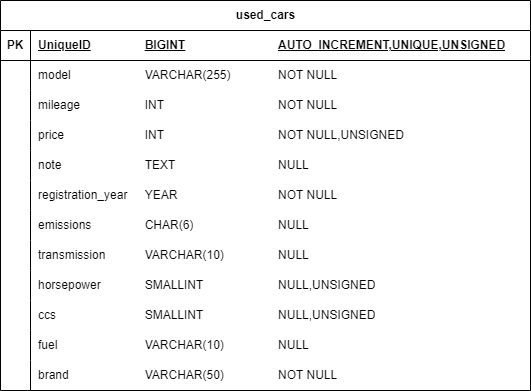

The diagram above was exported from draw.io. Its source (the exported page's mxGraphModel, read from the mxfile embedded in the PNG):
<mxGraphModel dx="732" dy="718" grid="1" gridSize="10" guides="1" tooltips="1" connect="1" arrows="1" fold="1" page="1" pageScale="1" pageWidth="413" pageHeight="291" math="0" shadow="0">
  <root>
    <mxCell id="0" />
    <mxCell id="1" parent="0" />
    <mxCell id="-gJmLEgYRcpbl08f1sFJ-1" value="used_cars" style="shape=table;startSize=30;container=1;collapsible=1;childLayout=tableLayout;fixedRows=1;rowLines=0;fontStyle=1;align=center;resizeLast=1;html=1;" parent="1" vertex="1">
      <mxGeometry x="80" y="40" width="530" height="390" as="geometry" />
    </mxCell>
    <mxCell id="-gJmLEgYRcpbl08f1sFJ-2" value="" style="shape=tableRow;horizontal=0;startSize=0;swimlaneHead=0;swimlaneBody=0;fillColor=none;collapsible=0;dropTarget=0;points=[[0,0.5],[1,0.5]];portConstraint=eastwest;top=0;left=0;right=0;bottom=1;" parent="-gJmLEgYRcpbl08f1sFJ-1" vertex="1">
      <mxGeometry y="30" width="530" height="30" as="geometry" />
    </mxCell>
    <mxCell id="-gJmLEgYRcpbl08f1sFJ-3" value="PK" style="shape=partialRectangle;connectable=0;fillColor=none;top=0;left=0;bottom=0;right=0;fontStyle=1;overflow=hidden;whiteSpace=wrap;html=1;" parent="-gJmLEgYRcpbl08f1sFJ-2" vertex="1">
      <mxGeometry width="30" height="30" as="geometry">
        <mxRectangle width="30" height="30" as="alternateBounds" />
      </mxGeometry>
    </mxCell>
    <mxCell id="-gJmLEgYRcpbl08f1sFJ-4" value="UniqueID&lt;span style=&quot;white-space: pre;&quot;&gt;&#09;&lt;span style=&quot;white-space: pre;&quot;&gt;&#09;&lt;/span&gt;&lt;/span&gt;BIGINT&lt;span style=&quot;white-space: pre;&quot;&gt;&#09;&lt;/span&gt;&lt;span style=&quot;white-space: pre;&quot;&gt;&#09;&lt;span style=&quot;white-space: pre;&quot;&gt;&#09;&lt;/span&gt;&lt;span style=&quot;white-space: pre;&quot;&gt;&#09;&lt;/span&gt;&lt;/span&gt;AUTO_INCREMENT,UNIQUE,UNSIGNED" style="shape=partialRectangle;connectable=0;fillColor=none;top=0;left=0;bottom=0;right=0;align=left;spacingLeft=6;fontStyle=5;overflow=hidden;whiteSpace=wrap;html=1;" parent="-gJmLEgYRcpbl08f1sFJ-2" vertex="1">
      <mxGeometry x="30" width="500" height="30" as="geometry">
        <mxRectangle width="500" height="30" as="alternateBounds" />
      </mxGeometry>
    </mxCell>
    <mxCell id="-gJmLEgYRcpbl08f1sFJ-5" value="" style="shape=tableRow;horizontal=0;startSize=0;swimlaneHead=0;swimlaneBody=0;fillColor=none;collapsible=0;dropTarget=0;points=[[0,0.5],[1,0.5]];portConstraint=eastwest;top=0;left=0;right=0;bottom=0;" parent="-gJmLEgYRcpbl08f1sFJ-1" vertex="1">
      <mxGeometry y="60" width="530" height="30" as="geometry" />
    </mxCell>
    <mxCell id="-gJmLEgYRcpbl08f1sFJ-6" value="" style="shape=partialRectangle;connectable=0;fillColor=none;top=0;left=0;bottom=0;right=0;editable=1;overflow=hidden;whiteSpace=wrap;html=1;" parent="-gJmLEgYRcpbl08f1sFJ-5" vertex="1">
      <mxGeometry width="30" height="30" as="geometry">
        <mxRectangle width="30" height="30" as="alternateBounds" />
      </mxGeometry>
    </mxCell>
    <mxCell id="-gJmLEgYRcpbl08f1sFJ-7" value="model&lt;span style=&quot;white-space: pre;&quot;&gt;&#09;&lt;/span&gt;&lt;span style=&quot;white-space: pre;&quot;&gt;&#09;&lt;span style=&quot;white-space: pre;&quot;&gt;&#09;&lt;/span&gt;&lt;/span&gt;VARCHAR(255)&lt;span style=&quot;white-space: pre;&quot;&gt;&#09;&lt;/span&gt;&lt;span style=&quot;white-space: pre;&quot;&gt;&#09;&lt;/span&gt;NOT NULL" style="shape=partialRectangle;connectable=0;fillColor=none;top=0;left=0;bottom=0;right=0;align=left;spacingLeft=6;overflow=hidden;whiteSpace=wrap;html=1;" parent="-gJmLEgYRcpbl08f1sFJ-5" vertex="1">
      <mxGeometry x="30" width="500" height="30" as="geometry">
        <mxRectangle width="500" height="30" as="alternateBounds" />
      </mxGeometry>
    </mxCell>
    <mxCell id="-gJmLEgYRcpbl08f1sFJ-8" value="" style="shape=tableRow;horizontal=0;startSize=0;swimlaneHead=0;swimlaneBody=0;fillColor=none;collapsible=0;dropTarget=0;points=[[0,0.5],[1,0.5]];portConstraint=eastwest;top=0;left=0;right=0;bottom=0;" parent="-gJmLEgYRcpbl08f1sFJ-1" vertex="1">
      <mxGeometry y="90" width="530" height="30" as="geometry" />
    </mxCell>
    <mxCell id="-gJmLEgYRcpbl08f1sFJ-9" value="" style="shape=partialRectangle;connectable=0;fillColor=none;top=0;left=0;bottom=0;right=0;editable=1;overflow=hidden;whiteSpace=wrap;html=1;" parent="-gJmLEgYRcpbl08f1sFJ-8" vertex="1">
      <mxGeometry width="30" height="30" as="geometry">
        <mxRectangle width="30" height="30" as="alternateBounds" />
      </mxGeometry>
    </mxCell>
    <mxCell id="-gJmLEgYRcpbl08f1sFJ-10" value="mileage&lt;span style=&quot;white-space: pre;&quot;&gt;&#09;&lt;/span&gt;&lt;span style=&quot;white-space: pre;&quot;&gt;&#09;&lt;span style=&quot;white-space: pre;&quot;&gt;&#09;&lt;/span&gt;&lt;/span&gt;INT&lt;span style=&quot;white-space: pre;&quot;&gt;&#09;&lt;/span&gt;&lt;span style=&quot;white-space: pre;&quot;&gt;&#09;&lt;/span&gt;&lt;span style=&quot;white-space: pre;&quot;&gt;&#09;&lt;/span&gt;&lt;span style=&quot;white-space: pre;&quot;&gt;&#09;&lt;/span&gt;&lt;span style=&quot;white-space: pre;&quot;&gt;&#09;&lt;/span&gt;NOT NULL" style="shape=partialRectangle;connectable=0;fillColor=none;top=0;left=0;bottom=0;right=0;align=left;spacingLeft=6;overflow=hidden;whiteSpace=wrap;html=1;" parent="-gJmLEgYRcpbl08f1sFJ-8" vertex="1">
      <mxGeometry x="30" width="500" height="30" as="geometry">
        <mxRectangle width="500" height="30" as="alternateBounds" />
      </mxGeometry>
    </mxCell>
    <mxCell id="-gJmLEgYRcpbl08f1sFJ-11" value="" style="shape=tableRow;horizontal=0;startSize=0;swimlaneHead=0;swimlaneBody=0;fillColor=none;collapsible=0;dropTarget=0;points=[[0,0.5],[1,0.5]];portConstraint=eastwest;top=0;left=0;right=0;bottom=0;" parent="-gJmLEgYRcpbl08f1sFJ-1" vertex="1">
      <mxGeometry y="120" width="530" height="30" as="geometry" />
    </mxCell>
    <mxCell id="-gJmLEgYRcpbl08f1sFJ-12" value="" style="shape=partialRectangle;connectable=0;fillColor=none;top=0;left=0;bottom=0;right=0;editable=1;overflow=hidden;whiteSpace=wrap;html=1;" parent="-gJmLEgYRcpbl08f1sFJ-11" vertex="1">
      <mxGeometry width="30" height="30" as="geometry">
        <mxRectangle width="30" height="30" as="alternateBounds" />
      </mxGeometry>
    </mxCell>
    <mxCell id="-gJmLEgYRcpbl08f1sFJ-13" value="price&lt;span style=&quot;white-space: pre;&quot;&gt;&#09;&lt;/span&gt;&lt;span style=&quot;white-space: pre;&quot;&gt;&#09;&lt;span style=&quot;white-space: pre;&quot;&gt;&#09;&lt;/span&gt;&lt;/span&gt;INT&lt;span style=&quot;white-space: pre;&quot;&gt;&#09;&lt;/span&gt;&lt;span style=&quot;white-space: pre;&quot;&gt;&#09;&lt;/span&gt;&lt;span style=&quot;white-space: pre;&quot;&gt;&#09;&lt;/span&gt;&lt;span style=&quot;white-space: pre;&quot;&gt;&#09;&lt;/span&gt;&lt;span style=&quot;white-space: pre;&quot;&gt;&#09;&lt;/span&gt;NOT NULL,UNSIGNED" style="shape=partialRectangle;connectable=0;fillColor=none;top=0;left=0;bottom=0;right=0;align=left;spacingLeft=6;overflow=hidden;whiteSpace=wrap;html=1;" parent="-gJmLEgYRcpbl08f1sFJ-11" vertex="1">
      <mxGeometry x="30" width="500" height="30" as="geometry">
        <mxRectangle width="500" height="30" as="alternateBounds" />
      </mxGeometry>
    </mxCell>
    <mxCell id="-gJmLEgYRcpbl08f1sFJ-18" value="" style="shape=tableRow;horizontal=0;startSize=0;swimlaneHead=0;swimlaneBody=0;fillColor=none;collapsible=0;dropTarget=0;points=[[0,0.5],[1,0.5]];portConstraint=eastwest;top=0;left=0;right=0;bottom=0;" parent="-gJmLEgYRcpbl08f1sFJ-1" vertex="1">
      <mxGeometry y="150" width="530" height="30" as="geometry" />
    </mxCell>
    <mxCell id="-gJmLEgYRcpbl08f1sFJ-19" value="" style="shape=partialRectangle;connectable=0;fillColor=none;top=0;left=0;bottom=0;right=0;editable=1;overflow=hidden;whiteSpace=wrap;html=1;" parent="-gJmLEgYRcpbl08f1sFJ-18" vertex="1">
      <mxGeometry width="30" height="30" as="geometry">
        <mxRectangle width="30" height="30" as="alternateBounds" />
      </mxGeometry>
    </mxCell>
    <mxCell id="-gJmLEgYRcpbl08f1sFJ-20" value="note&lt;span style=&quot;white-space: pre;&quot;&gt;&#09;&lt;/span&gt;&lt;span style=&quot;white-space: pre;&quot;&gt;&#09;&lt;/span&gt;&lt;span style=&quot;white-space: pre;&quot;&gt;&#09;&lt;span style=&quot;white-space: pre;&quot;&gt;&#09;&lt;/span&gt;&lt;/span&gt;TEXT&lt;span style=&quot;white-space: pre;&quot;&gt;&#09;&lt;/span&gt;&lt;span style=&quot;white-space: pre;&quot;&gt;&#09;&lt;/span&gt;&lt;span style=&quot;white-space: pre;&quot;&gt;&#09;&lt;/span&gt;&lt;span style=&quot;white-space: pre;&quot;&gt;&#09;&lt;/span&gt;NULL" style="shape=partialRectangle;connectable=0;fillColor=none;top=0;left=0;bottom=0;right=0;align=left;spacingLeft=6;overflow=hidden;whiteSpace=wrap;html=1;" parent="-gJmLEgYRcpbl08f1sFJ-18" vertex="1">
      <mxGeometry x="30" width="500" height="30" as="geometry">
        <mxRectangle width="500" height="30" as="alternateBounds" />
      </mxGeometry>
    </mxCell>
    <mxCell id="-gJmLEgYRcpbl08f1sFJ-21" value="" style="shape=tableRow;horizontal=0;startSize=0;swimlaneHead=0;swimlaneBody=0;fillColor=none;collapsible=0;dropTarget=0;points=[[0,0.5],[1,0.5]];portConstraint=eastwest;top=0;left=0;right=0;bottom=0;" parent="-gJmLEgYRcpbl08f1sFJ-1" vertex="1">
      <mxGeometry y="180" width="530" height="30" as="geometry" />
    </mxCell>
    <mxCell id="-gJmLEgYRcpbl08f1sFJ-22" value="" style="shape=partialRectangle;connectable=0;fillColor=none;top=0;left=0;bottom=0;right=0;editable=1;overflow=hidden;whiteSpace=wrap;html=1;" parent="-gJmLEgYRcpbl08f1sFJ-21" vertex="1">
      <mxGeometry width="30" height="30" as="geometry">
        <mxRectangle width="30" height="30" as="alternateBounds" />
      </mxGeometry>
    </mxCell>
    <mxCell id="-gJmLEgYRcpbl08f1sFJ-23" value="registration_year&lt;span style=&quot;white-space: pre;&quot;&gt;&#09;&lt;/span&gt;YEAR&lt;span style=&quot;white-space: pre;&quot;&gt;&#09;&lt;/span&gt;&lt;span style=&quot;white-space: pre;&quot;&gt;&#09;&lt;/span&gt;&lt;span style=&quot;white-space: pre;&quot;&gt;&#09;&lt;/span&gt;&lt;span style=&quot;white-space: pre;&quot;&gt;&#09;&lt;/span&gt;NOT NULL" style="shape=partialRectangle;connectable=0;fillColor=none;top=0;left=0;bottom=0;right=0;align=left;spacingLeft=6;overflow=hidden;whiteSpace=wrap;html=1;" parent="-gJmLEgYRcpbl08f1sFJ-21" vertex="1">
      <mxGeometry x="30" width="500" height="30" as="geometry">
        <mxRectangle width="500" height="30" as="alternateBounds" />
      </mxGeometry>
    </mxCell>
    <mxCell id="-gJmLEgYRcpbl08f1sFJ-24" value="" style="shape=tableRow;horizontal=0;startSize=0;swimlaneHead=0;swimlaneBody=0;fillColor=none;collapsible=0;dropTarget=0;points=[[0,0.5],[1,0.5]];portConstraint=eastwest;top=0;left=0;right=0;bottom=0;" parent="-gJmLEgYRcpbl08f1sFJ-1" vertex="1">
      <mxGeometry y="210" width="530" height="30" as="geometry" />
    </mxCell>
    <mxCell id="-gJmLEgYRcpbl08f1sFJ-25" value="" style="shape=partialRectangle;connectable=0;fillColor=none;top=0;left=0;bottom=0;right=0;editable=1;overflow=hidden;whiteSpace=wrap;html=1;" parent="-gJmLEgYRcpbl08f1sFJ-24" vertex="1">
      <mxGeometry width="30" height="30" as="geometry">
        <mxRectangle width="30" height="30" as="alternateBounds" />
      </mxGeometry>
    </mxCell>
    <mxCell id="-gJmLEgYRcpbl08f1sFJ-26" value="emissions&lt;span style=&quot;white-space: pre;&quot;&gt;&#09;&lt;/span&gt;&lt;span style=&quot;white-space: pre;&quot;&gt;&#09;&lt;/span&gt;CHAR(6)&lt;span style=&quot;white-space: pre;&quot;&gt;&#09;&lt;/span&gt;&lt;span style=&quot;white-space: pre;&quot;&gt;&#09;&lt;/span&gt;&lt;span style=&quot;white-space: pre;&quot;&gt;&#09;&lt;/span&gt;&lt;span style=&quot;white-space: pre;&quot;&gt;&#09;&lt;/span&gt;NULL" style="shape=partialRectangle;connectable=0;fillColor=none;top=0;left=0;bottom=0;right=0;align=left;spacingLeft=6;overflow=hidden;whiteSpace=wrap;html=1;" parent="-gJmLEgYRcpbl08f1sFJ-24" vertex="1">
      <mxGeometry x="30" width="500" height="30" as="geometry">
        <mxRectangle width="500" height="30" as="alternateBounds" />
      </mxGeometry>
    </mxCell>
    <mxCell id="-gJmLEgYRcpbl08f1sFJ-27" value="" style="shape=tableRow;horizontal=0;startSize=0;swimlaneHead=0;swimlaneBody=0;fillColor=none;collapsible=0;dropTarget=0;points=[[0,0.5],[1,0.5]];portConstraint=eastwest;top=0;left=0;right=0;bottom=0;" parent="-gJmLEgYRcpbl08f1sFJ-1" vertex="1">
      <mxGeometry y="240" width="530" height="30" as="geometry" />
    </mxCell>
    <mxCell id="-gJmLEgYRcpbl08f1sFJ-28" value="" style="shape=partialRectangle;connectable=0;fillColor=none;top=0;left=0;bottom=0;right=0;editable=1;overflow=hidden;whiteSpace=wrap;html=1;" parent="-gJmLEgYRcpbl08f1sFJ-27" vertex="1">
      <mxGeometry width="30" height="30" as="geometry">
        <mxRectangle width="30" height="30" as="alternateBounds" />
      </mxGeometry>
    </mxCell>
    <mxCell id="-gJmLEgYRcpbl08f1sFJ-29" value="transmission&lt;span style=&quot;white-space: pre;&quot;&gt;&#09;&lt;/span&gt;&lt;span style=&quot;white-space: pre;&quot;&gt;&#09;&lt;/span&gt;VARCHAR(10)&lt;span style=&quot;white-space: pre;&quot;&gt;&#09;&lt;/span&gt;&lt;span style=&quot;white-space: pre;&quot;&gt;&#09;&lt;/span&gt;NULL" style="shape=partialRectangle;connectable=0;fillColor=none;top=0;left=0;bottom=0;right=0;align=left;spacingLeft=6;overflow=hidden;whiteSpace=wrap;html=1;" parent="-gJmLEgYRcpbl08f1sFJ-27" vertex="1">
      <mxGeometry x="30" width="500" height="30" as="geometry">
        <mxRectangle width="500" height="30" as="alternateBounds" />
      </mxGeometry>
    </mxCell>
    <mxCell id="-gJmLEgYRcpbl08f1sFJ-30" value="" style="shape=tableRow;horizontal=0;startSize=0;swimlaneHead=0;swimlaneBody=0;fillColor=none;collapsible=0;dropTarget=0;points=[[0,0.5],[1,0.5]];portConstraint=eastwest;top=0;left=0;right=0;bottom=0;" parent="-gJmLEgYRcpbl08f1sFJ-1" vertex="1">
      <mxGeometry y="270" width="530" height="30" as="geometry" />
    </mxCell>
    <mxCell id="-gJmLEgYRcpbl08f1sFJ-31" value="" style="shape=partialRectangle;connectable=0;fillColor=none;top=0;left=0;bottom=0;right=0;editable=1;overflow=hidden;whiteSpace=wrap;html=1;" parent="-gJmLEgYRcpbl08f1sFJ-30" vertex="1">
      <mxGeometry width="30" height="30" as="geometry">
        <mxRectangle width="30" height="30" as="alternateBounds" />
      </mxGeometry>
    </mxCell>
    <mxCell id="-gJmLEgYRcpbl08f1sFJ-32" value="horsepower&lt;span style=&quot;white-space: pre;&quot;&gt;&#09;&lt;/span&gt;&lt;span style=&quot;white-space: pre;&quot;&gt;&#09;&lt;/span&gt;SMALLINT&lt;span style=&quot;white-space: pre;&quot;&gt;&#09;&lt;/span&gt;&lt;span style=&quot;white-space: pre;&quot;&gt;&#09;&lt;/span&gt;&lt;span style=&quot;white-space: pre;&quot;&gt;&#09;&lt;/span&gt;NULL,UNSIGNED" style="shape=partialRectangle;connectable=0;fillColor=none;top=0;left=0;bottom=0;right=0;align=left;spacingLeft=6;overflow=hidden;whiteSpace=wrap;html=1;" parent="-gJmLEgYRcpbl08f1sFJ-30" vertex="1">
      <mxGeometry x="30" width="500" height="30" as="geometry">
        <mxRectangle width="500" height="30" as="alternateBounds" />
      </mxGeometry>
    </mxCell>
    <mxCell id="-gJmLEgYRcpbl08f1sFJ-33" value="" style="shape=tableRow;horizontal=0;startSize=0;swimlaneHead=0;swimlaneBody=0;fillColor=none;collapsible=0;dropTarget=0;points=[[0,0.5],[1,0.5]];portConstraint=eastwest;top=0;left=0;right=0;bottom=0;" parent="-gJmLEgYRcpbl08f1sFJ-1" vertex="1">
      <mxGeometry y="300" width="530" height="30" as="geometry" />
    </mxCell>
    <mxCell id="-gJmLEgYRcpbl08f1sFJ-34" value="" style="shape=partialRectangle;connectable=0;fillColor=none;top=0;left=0;bottom=0;right=0;editable=1;overflow=hidden;whiteSpace=wrap;html=1;" parent="-gJmLEgYRcpbl08f1sFJ-33" vertex="1">
      <mxGeometry width="30" height="30" as="geometry">
        <mxRectangle width="30" height="30" as="alternateBounds" />
      </mxGeometry>
    </mxCell>
    <mxCell id="-gJmLEgYRcpbl08f1sFJ-35" value="ccs&lt;span style=&quot;white-space: pre;&quot;&gt;&#09;&lt;/span&gt;&lt;span style=&quot;white-space: pre;&quot;&gt;&#09;&lt;/span&gt;&lt;span style=&quot;white-space: pre;&quot;&gt;&#09;&lt;/span&gt;&lt;span style=&quot;white-space: pre;&quot;&gt;&#09;&lt;/span&gt;SMALLINT&lt;span style=&quot;white-space: pre;&quot;&gt;&#09;&lt;/span&gt;&lt;span style=&quot;white-space: pre;&quot;&gt;&#09;&lt;/span&gt;&lt;span style=&quot;white-space: pre;&quot;&gt;&#09;&lt;/span&gt;NULL,UNSIGNED" style="shape=partialRectangle;connectable=0;fillColor=none;top=0;left=0;bottom=0;right=0;align=left;spacingLeft=6;overflow=hidden;whiteSpace=wrap;html=1;" parent="-gJmLEgYRcpbl08f1sFJ-33" vertex="1">
      <mxGeometry x="30" width="500" height="30" as="geometry">
        <mxRectangle width="500" height="30" as="alternateBounds" />
      </mxGeometry>
    </mxCell>
    <mxCell id="-gJmLEgYRcpbl08f1sFJ-36" value="" style="shape=tableRow;horizontal=0;startSize=0;swimlaneHead=0;swimlaneBody=0;fillColor=none;collapsible=0;dropTarget=0;points=[[0,0.5],[1,0.5]];portConstraint=eastwest;top=0;left=0;right=0;bottom=0;" parent="-gJmLEgYRcpbl08f1sFJ-1" vertex="1">
      <mxGeometry y="330" width="530" height="30" as="geometry" />
    </mxCell>
    <mxCell id="-gJmLEgYRcpbl08f1sFJ-37" value="" style="shape=partialRectangle;connectable=0;fillColor=none;top=0;left=0;bottom=0;right=0;editable=1;overflow=hidden;whiteSpace=wrap;html=1;" parent="-gJmLEgYRcpbl08f1sFJ-36" vertex="1">
      <mxGeometry width="30" height="30" as="geometry">
        <mxRectangle width="30" height="30" as="alternateBounds" />
      </mxGeometry>
    </mxCell>
    <mxCell id="-gJmLEgYRcpbl08f1sFJ-38" value="fuel&lt;span style=&quot;white-space: pre;&quot;&gt;&#09;&lt;/span&gt;&lt;span style=&quot;white-space: pre;&quot;&gt;&#09;&lt;/span&gt;&lt;span style=&quot;white-space: pre;&quot;&gt;&#09;&lt;/span&gt;&lt;span style=&quot;white-space: pre;&quot;&gt;&#09;&lt;/span&gt;VARCHAR(10)&lt;span style=&quot;white-space: pre;&quot;&gt;&#09;&lt;/span&gt;&lt;span style=&quot;white-space: pre;&quot;&gt;&#09;&lt;/span&gt;NULL" style="shape=partialRectangle;connectable=0;fillColor=none;top=0;left=0;bottom=0;right=0;align=left;spacingLeft=6;overflow=hidden;whiteSpace=wrap;html=1;" parent="-gJmLEgYRcpbl08f1sFJ-36" vertex="1">
      <mxGeometry x="30" width="500" height="30" as="geometry">
        <mxRectangle width="500" height="30" as="alternateBounds" />
      </mxGeometry>
    </mxCell>
    <mxCell id="-gJmLEgYRcpbl08f1sFJ-39" value="" style="shape=tableRow;horizontal=0;startSize=0;swimlaneHead=0;swimlaneBody=0;fillColor=none;collapsible=0;dropTarget=0;points=[[0,0.5],[1,0.5]];portConstraint=eastwest;top=0;left=0;right=0;bottom=0;" parent="-gJmLEgYRcpbl08f1sFJ-1" vertex="1">
      <mxGeometry y="360" width="530" height="30" as="geometry" />
    </mxCell>
    <mxCell id="-gJmLEgYRcpbl08f1sFJ-40" value="" style="shape=partialRectangle;connectable=0;fillColor=none;top=0;left=0;bottom=0;right=0;editable=1;overflow=hidden;whiteSpace=wrap;html=1;" parent="-gJmLEgYRcpbl08f1sFJ-39" vertex="1">
      <mxGeometry width="30" height="30" as="geometry">
        <mxRectangle width="30" height="30" as="alternateBounds" />
      </mxGeometry>
    </mxCell>
    <mxCell id="-gJmLEgYRcpbl08f1sFJ-41" value="brand&lt;span style=&quot;white-space: pre;&quot;&gt;&#09;&lt;/span&gt;&lt;span style=&quot;white-space: pre;&quot;&gt;&#09;&lt;span style=&quot;white-space: pre;&quot;&gt;&#09;&lt;/span&gt;&lt;/span&gt;VARCHAR(50)&lt;span style=&quot;white-space: pre;&quot;&gt;&#09;&lt;/span&gt;&lt;span style=&quot;white-space: pre;&quot;&gt;&#09;&lt;/span&gt;NOT NULL" style="shape=partialRectangle;connectable=0;fillColor=none;top=0;left=0;bottom=0;right=0;align=left;spacingLeft=6;overflow=hidden;whiteSpace=wrap;html=1;" parent="-gJmLEgYRcpbl08f1sFJ-39" vertex="1">
      <mxGeometry x="30" width="500" height="30" as="geometry">
        <mxRectangle width="500" height="30" as="alternateBounds" />
      </mxGeometry>
    </mxCell>
  </root>
</mxGraphModel>